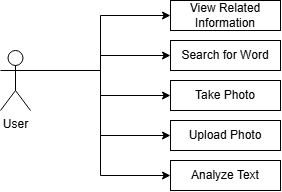

The diagram above was exported from draw.io. Its source (the exported page's mxGraphModel, read from the mxfile embedded in the PNG):
<mxGraphModel dx="1195" dy="622" grid="1" gridSize="10" guides="1" tooltips="1" connect="1" arrows="1" fold="1" page="1" pageScale="1" pageWidth="850" pageHeight="1100" math="0" shadow="0">
  <root>
    <mxCell id="0" />
    <mxCell id="1" parent="0" />
    <mxCell id="sdAVgAR6NZKTsHq1lM0e-20" style="edgeStyle=orthogonalEdgeStyle;rounded=0;orthogonalLoop=1;jettySize=auto;html=1;exitX=1;exitY=0.3333333333333333;exitDx=0;exitDy=0;exitPerimeter=0;entryX=0;entryY=0.5;entryDx=0;entryDy=0;" edge="1" parent="1" source="sdAVgAR6NZKTsHq1lM0e-1" target="sdAVgAR6NZKTsHq1lM0e-8">
      <mxGeometry relative="1" as="geometry" />
    </mxCell>
    <mxCell id="sdAVgAR6NZKTsHq1lM0e-21" style="edgeStyle=orthogonalEdgeStyle;rounded=0;orthogonalLoop=1;jettySize=auto;html=1;exitX=1;exitY=0.3333333333333333;exitDx=0;exitDy=0;exitPerimeter=0;" edge="1" parent="1" source="sdAVgAR6NZKTsHq1lM0e-1" target="sdAVgAR6NZKTsHq1lM0e-3">
      <mxGeometry relative="1" as="geometry" />
    </mxCell>
    <mxCell id="sdAVgAR6NZKTsHq1lM0e-22" style="edgeStyle=orthogonalEdgeStyle;rounded=0;orthogonalLoop=1;jettySize=auto;html=1;exitX=1;exitY=0.3333333333333333;exitDx=0;exitDy=0;exitPerimeter=0;" edge="1" parent="1" source="sdAVgAR6NZKTsHq1lM0e-1" target="sdAVgAR6NZKTsHq1lM0e-4">
      <mxGeometry relative="1" as="geometry" />
    </mxCell>
    <mxCell id="sdAVgAR6NZKTsHq1lM0e-23" style="edgeStyle=orthogonalEdgeStyle;rounded=0;orthogonalLoop=1;jettySize=auto;html=1;exitX=1;exitY=0.3333333333333333;exitDx=0;exitDy=0;exitPerimeter=0;entryX=0;entryY=0.5;entryDx=0;entryDy=0;" edge="1" parent="1" source="sdAVgAR6NZKTsHq1lM0e-1" target="sdAVgAR6NZKTsHq1lM0e-5">
      <mxGeometry relative="1" as="geometry" />
    </mxCell>
    <mxCell id="sdAVgAR6NZKTsHq1lM0e-24" style="edgeStyle=orthogonalEdgeStyle;rounded=0;orthogonalLoop=1;jettySize=auto;html=1;exitX=1;exitY=0.3333333333333333;exitDx=0;exitDy=0;exitPerimeter=0;entryX=0;entryY=0.5;entryDx=0;entryDy=0;" edge="1" parent="1" source="sdAVgAR6NZKTsHq1lM0e-1" target="sdAVgAR6NZKTsHq1lM0e-6">
      <mxGeometry relative="1" as="geometry" />
    </mxCell>
    <mxCell id="sdAVgAR6NZKTsHq1lM0e-1" value="User" style="shape=umlActor;verticalLabelPosition=bottom;verticalAlign=top;html=1;" vertex="1" parent="1">
      <mxGeometry x="190" y="280" width="30" height="60" as="geometry" />
    </mxCell>
    <mxCell id="sdAVgAR6NZKTsHq1lM0e-3" value="Search for Word" style="html=1;whiteSpace=wrap;" vertex="1" parent="1">
      <mxGeometry x="360" y="270" width="110" height="30" as="geometry" />
    </mxCell>
    <mxCell id="sdAVgAR6NZKTsHq1lM0e-4" value="Take Photo" style="html=1;whiteSpace=wrap;" vertex="1" parent="1">
      <mxGeometry x="360" y="310" width="110" height="30" as="geometry" />
    </mxCell>
    <mxCell id="sdAVgAR6NZKTsHq1lM0e-5" value="Upload Photo" style="html=1;whiteSpace=wrap;" vertex="1" parent="1">
      <mxGeometry x="360" y="350" width="110" height="30" as="geometry" />
    </mxCell>
    <mxCell id="sdAVgAR6NZKTsHq1lM0e-6" value="Analyze Text" style="html=1;whiteSpace=wrap;" vertex="1" parent="1">
      <mxGeometry x="360" y="390" width="110" height="30" as="geometry" />
    </mxCell>
    <mxCell id="sdAVgAR6NZKTsHq1lM0e-8" value="View Related Information" style="html=1;whiteSpace=wrap;" vertex="1" parent="1">
      <mxGeometry x="360" y="230" width="110" height="30" as="geometry" />
    </mxCell>
  </root>
</mxGraphModel>